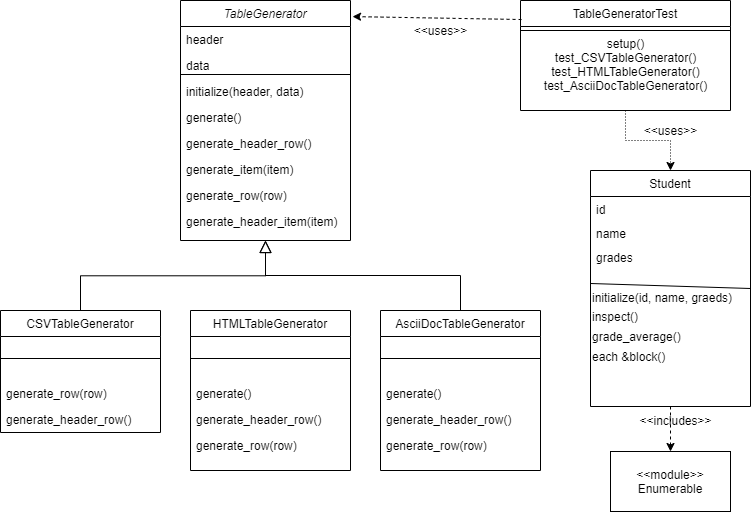

The diagram above was exported from draw.io. Its source (the exported page's mxGraphModel, read from the mxfile embedded in the PNG):
<mxGraphModel dx="1483" dy="829" grid="1" gridSize="10" guides="1" tooltips="1" connect="1" arrows="1" fold="1" page="1" pageScale="1" pageWidth="827" pageHeight="1169" math="0" shadow="0">
  <root>
    <mxCell id="0" />
    <mxCell id="1" parent="0" />
    <mxCell id="r_un3wdM_MYxPNOT9dtR-1" value="TableGenerator" style="swimlane;fontStyle=2;align=center;verticalAlign=top;childLayout=stackLayout;horizontal=1;startSize=26;horizontalStack=0;resizeParent=1;resizeLast=0;collapsible=1;marginBottom=0;rounded=0;shadow=0;strokeWidth=1;" parent="1" vertex="1">
      <mxGeometry x="220" y="50" width="170" height="240" as="geometry">
        <mxRectangle x="230" y="140" width="160" height="26" as="alternateBounds" />
      </mxGeometry>
    </mxCell>
    <mxCell id="r_un3wdM_MYxPNOT9dtR-2" value="header" style="text;align=left;verticalAlign=top;spacingLeft=4;spacingRight=4;overflow=hidden;rotatable=0;points=[[0,0.5],[1,0.5]];portConstraint=eastwest;" parent="r_un3wdM_MYxPNOT9dtR-1" vertex="1">
      <mxGeometry y="26" width="170" height="26" as="geometry" />
    </mxCell>
    <mxCell id="r_un3wdM_MYxPNOT9dtR-3" value="data" style="text;align=left;verticalAlign=top;spacingLeft=4;spacingRight=4;overflow=hidden;rotatable=0;points=[[0,0.5],[1,0.5]];portConstraint=eastwest;rounded=0;shadow=0;html=0;" parent="r_un3wdM_MYxPNOT9dtR-1" vertex="1">
      <mxGeometry y="52" width="170" height="18" as="geometry" />
    </mxCell>
    <mxCell id="r_un3wdM_MYxPNOT9dtR-4" value="" style="line;html=1;strokeWidth=1;align=left;verticalAlign=middle;spacingTop=-1;spacingLeft=3;spacingRight=3;rotatable=0;labelPosition=right;points=[];portConstraint=eastwest;" parent="r_un3wdM_MYxPNOT9dtR-1" vertex="1">
      <mxGeometry y="70" width="170" height="8" as="geometry" />
    </mxCell>
    <mxCell id="r_un3wdM_MYxPNOT9dtR-5" value="initialize(header, data)" style="text;align=left;verticalAlign=top;spacingLeft=4;spacingRight=4;overflow=hidden;rotatable=0;points=[[0,0.5],[1,0.5]];portConstraint=eastwest;" parent="r_un3wdM_MYxPNOT9dtR-1" vertex="1">
      <mxGeometry y="78" width="170" height="26" as="geometry" />
    </mxCell>
    <mxCell id="r_un3wdM_MYxPNOT9dtR-6" value="generate()&#10;&#10;" style="text;align=left;verticalAlign=top;spacingLeft=4;spacingRight=4;overflow=hidden;rotatable=0;points=[[0,0.5],[1,0.5]];portConstraint=eastwest;" parent="r_un3wdM_MYxPNOT9dtR-1" vertex="1">
      <mxGeometry y="104" width="170" height="26" as="geometry" />
    </mxCell>
    <mxCell id="r_un3wdM_MYxPNOT9dtR-7" value="generate_header_row()&#10;&#10;" style="text;align=left;verticalAlign=top;spacingLeft=4;spacingRight=4;overflow=hidden;rotatable=0;points=[[0,0.5],[1,0.5]];portConstraint=eastwest;" parent="r_un3wdM_MYxPNOT9dtR-1" vertex="1">
      <mxGeometry y="130" width="170" height="26" as="geometry" />
    </mxCell>
    <mxCell id="r_un3wdM_MYxPNOT9dtR-34" value="generate_item(item)&#10;&#10;" style="text;align=left;verticalAlign=top;spacingLeft=4;spacingRight=4;overflow=hidden;rotatable=0;points=[[0,0.5],[1,0.5]];portConstraint=eastwest;" parent="r_un3wdM_MYxPNOT9dtR-1" vertex="1">
      <mxGeometry y="156" width="170" height="26" as="geometry" />
    </mxCell>
    <mxCell id="r_un3wdM_MYxPNOT9dtR-35" value="generate_row(row)&#10;" style="text;align=left;verticalAlign=top;spacingLeft=4;spacingRight=4;overflow=hidden;rotatable=0;points=[[0,0.5],[1,0.5]];portConstraint=eastwest;" parent="r_un3wdM_MYxPNOT9dtR-1" vertex="1">
      <mxGeometry y="182" width="170" height="26" as="geometry" />
    </mxCell>
    <mxCell id="r_un3wdM_MYxPNOT9dtR-36" value="generate_header_item(item)&#10;" style="text;align=left;verticalAlign=top;spacingLeft=4;spacingRight=4;overflow=hidden;rotatable=0;points=[[0,0.5],[1,0.5]];portConstraint=eastwest;" parent="r_un3wdM_MYxPNOT9dtR-1" vertex="1">
      <mxGeometry y="208" width="170" height="26" as="geometry" />
    </mxCell>
    <mxCell id="r_un3wdM_MYxPNOT9dtR-8" value="CSVTableGenerator" style="swimlane;fontStyle=0;align=center;verticalAlign=top;childLayout=stackLayout;horizontal=1;startSize=26;horizontalStack=0;resizeParent=1;resizeLast=0;collapsible=1;marginBottom=0;rounded=0;shadow=0;strokeWidth=1;" parent="1" vertex="1">
      <mxGeometry x="40" y="360" width="160" height="122" as="geometry">
        <mxRectangle x="130" y="380" width="160" height="26" as="alternateBounds" />
      </mxGeometry>
    </mxCell>
    <mxCell id="r_un3wdM_MYxPNOT9dtR-11" value="" style="line;html=1;strokeWidth=1;align=left;verticalAlign=middle;spacingTop=-1;spacingLeft=3;spacingRight=3;rotatable=0;labelPosition=right;points=[];portConstraint=eastwest;" parent="r_un3wdM_MYxPNOT9dtR-8" vertex="1">
      <mxGeometry y="26" width="160" height="44" as="geometry" />
    </mxCell>
    <mxCell id="QmTLpMdnPNlkKu_5MiFl-10" value="generate_row(row)&#10;" style="text;align=left;verticalAlign=top;spacingLeft=4;spacingRight=4;overflow=hidden;rotatable=0;points=[[0,0.5],[1,0.5]];portConstraint=eastwest;" vertex="1" parent="r_un3wdM_MYxPNOT9dtR-8">
      <mxGeometry y="70" width="160" height="26" as="geometry" />
    </mxCell>
    <mxCell id="QmTLpMdnPNlkKu_5MiFl-11" value="generate_header_row()&#10;&#10;" style="text;align=left;verticalAlign=top;spacingLeft=4;spacingRight=4;overflow=hidden;rotatable=0;points=[[0,0.5],[1,0.5]];portConstraint=eastwest;" vertex="1" parent="r_un3wdM_MYxPNOT9dtR-8">
      <mxGeometry y="96" width="160" height="26" as="geometry" />
    </mxCell>
    <mxCell id="r_un3wdM_MYxPNOT9dtR-14" value="" style="endArrow=block;endSize=10;endFill=0;shadow=0;strokeWidth=1;rounded=0;edgeStyle=elbowEdgeStyle;elbow=vertical;" parent="1" source="r_un3wdM_MYxPNOT9dtR-8" target="r_un3wdM_MYxPNOT9dtR-1" edge="1">
      <mxGeometry width="160" relative="1" as="geometry">
        <mxPoint x="200" y="203" as="sourcePoint" />
        <mxPoint x="200" y="203" as="targetPoint" />
      </mxGeometry>
    </mxCell>
    <mxCell id="r_un3wdM_MYxPNOT9dtR-18" value="" style="endArrow=block;endSize=10;endFill=0;shadow=0;strokeWidth=1;rounded=0;edgeStyle=elbowEdgeStyle;elbow=vertical;exitX=0.5;exitY=0;exitDx=0;exitDy=0;" parent="1" target="r_un3wdM_MYxPNOT9dtR-1" edge="1">
      <mxGeometry width="160" relative="1" as="geometry">
        <mxPoint x="500" y="360" as="sourcePoint" />
        <mxPoint x="310" y="271" as="targetPoint" />
        <Array as="points">
          <mxPoint x="400" y="325" />
        </Array>
      </mxGeometry>
    </mxCell>
    <mxCell id="r_un3wdM_MYxPNOT9dtR-19" value="Student" style="swimlane;fontStyle=0;align=center;verticalAlign=top;childLayout=stackLayout;horizontal=1;startSize=26;horizontalStack=0;resizeParent=1;resizeLast=0;collapsible=1;marginBottom=0;rounded=0;shadow=0;strokeWidth=1;" parent="1" vertex="1">
      <mxGeometry x="630" y="220" width="160" height="236" as="geometry">
        <mxRectangle x="130" y="380" width="160" height="26" as="alternateBounds" />
      </mxGeometry>
    </mxCell>
    <mxCell id="r_un3wdM_MYxPNOT9dtR-21" value="id&#10;" style="text;align=left;verticalAlign=top;spacingLeft=4;spacingRight=4;overflow=hidden;rotatable=0;points=[[0,0.5],[1,0.5]];portConstraint=eastwest;rounded=0;shadow=0;html=0;" parent="r_un3wdM_MYxPNOT9dtR-19" vertex="1">
      <mxGeometry y="26" width="160" height="24" as="geometry" />
    </mxCell>
    <mxCell id="r_un3wdM_MYxPNOT9dtR-59" value="name" style="text;align=left;verticalAlign=top;spacingLeft=4;spacingRight=4;overflow=hidden;rotatable=0;points=[[0,0.5],[1,0.5]];portConstraint=eastwest;rounded=0;shadow=0;html=0;" parent="r_un3wdM_MYxPNOT9dtR-19" vertex="1">
      <mxGeometry y="50" width="160" height="24" as="geometry" />
    </mxCell>
    <mxCell id="r_un3wdM_MYxPNOT9dtR-60" value="grades" style="text;align=left;verticalAlign=top;spacingLeft=4;spacingRight=4;overflow=hidden;rotatable=0;points=[[0,0.5],[1,0.5]];portConstraint=eastwest;rounded=0;shadow=0;html=0;" parent="r_un3wdM_MYxPNOT9dtR-19" vertex="1">
      <mxGeometry y="74" width="160" height="24" as="geometry" />
    </mxCell>
    <mxCell id="r_un3wdM_MYxPNOT9dtR-62" value="" style="endArrow=none;html=1;entryX=1;entryY=0.5;entryDx=0;entryDy=0;" parent="r_un3wdM_MYxPNOT9dtR-19" target="r_un3wdM_MYxPNOT9dtR-19" edge="1">
      <mxGeometry width="50" height="50" relative="1" as="geometry">
        <mxPoint y="113" as="sourcePoint" />
        <mxPoint x="50" y="74" as="targetPoint" />
      </mxGeometry>
    </mxCell>
    <mxCell id="r_un3wdM_MYxPNOT9dtR-63" value="&lt;br&gt;" style="text;html=1;align=center;verticalAlign=middle;resizable=0;points=[];autosize=1;" parent="r_un3wdM_MYxPNOT9dtR-19" vertex="1">
      <mxGeometry y="98" width="160" height="20" as="geometry" />
    </mxCell>
    <mxCell id="r_un3wdM_MYxPNOT9dtR-65" value="initialize(id, name, graeds)" style="text;html=1;strokeColor=none;fillColor=none;align=left;verticalAlign=middle;whiteSpace=wrap;rounded=0;" parent="r_un3wdM_MYxPNOT9dtR-19" vertex="1">
      <mxGeometry y="118" width="160" height="18" as="geometry" />
    </mxCell>
    <mxCell id="r_un3wdM_MYxPNOT9dtR-66" value="inspect()" style="text;html=1;align=left;verticalAlign=middle;resizable=0;points=[];autosize=1;" parent="r_un3wdM_MYxPNOT9dtR-19" vertex="1">
      <mxGeometry y="136" width="160" height="20" as="geometry" />
    </mxCell>
    <mxCell id="r_un3wdM_MYxPNOT9dtR-68" value="grade_average()" style="text;html=1;align=left;verticalAlign=middle;resizable=0;points=[];autosize=1;" parent="r_un3wdM_MYxPNOT9dtR-19" vertex="1">
      <mxGeometry y="156" width="160" height="20" as="geometry" />
    </mxCell>
    <mxCell id="r_un3wdM_MYxPNOT9dtR-69" value="each &amp;amp;block()" style="text;html=1;align=left;verticalAlign=middle;resizable=0;points=[];autosize=1;" parent="r_un3wdM_MYxPNOT9dtR-19" vertex="1">
      <mxGeometry y="176" width="160" height="20" as="geometry" />
    </mxCell>
    <mxCell id="r_un3wdM_MYxPNOT9dtR-64" value="&lt;span style=&quot;color: rgba(0 , 0 , 0 , 0) ; font-family: monospace ; font-size: 0px&quot;&gt;ded&lt;/span&gt;" style="text;html=1;align=center;verticalAlign=middle;resizable=0;points=[];autosize=1;" parent="r_un3wdM_MYxPNOT9dtR-19" vertex="1">
      <mxGeometry y="196" width="160" height="20" as="geometry" />
    </mxCell>
    <mxCell id="r_un3wdM_MYxPNOT9dtR-77" style="edgeStyle=orthogonalEdgeStyle;rounded=0;orthogonalLoop=1;jettySize=auto;html=1;exitX=0.5;exitY=1;exitDx=0;exitDy=0;entryX=0.5;entryY=0;entryDx=0;entryDy=0;dashed=1;dashPattern=1 2;" parent="1" source="r_un3wdM_MYxPNOT9dtR-28" target="r_un3wdM_MYxPNOT9dtR-19" edge="1">
      <mxGeometry relative="1" as="geometry" />
    </mxCell>
    <mxCell id="r_un3wdM_MYxPNOT9dtR-28" value="TableGeneratorTest" style="swimlane;fontStyle=0;align=center;verticalAlign=top;childLayout=stackLayout;horizontal=1;startSize=26;horizontalStack=0;resizeParent=1;resizeLast=0;collapsible=1;marginBottom=0;rounded=0;shadow=0;strokeWidth=1;" parent="1" vertex="1">
      <mxGeometry x="560" y="50" width="210" height="110" as="geometry">
        <mxRectangle x="130" y="380" width="160" height="26" as="alternateBounds" />
      </mxGeometry>
    </mxCell>
    <mxCell id="r_un3wdM_MYxPNOT9dtR-31" value="" style="line;html=1;strokeWidth=1;align=left;verticalAlign=middle;spacingTop=-1;spacingLeft=3;spacingRight=3;rotatable=0;labelPosition=right;points=[];portConstraint=eastwest;" parent="r_un3wdM_MYxPNOT9dtR-28" vertex="1">
      <mxGeometry y="26" width="210" height="8" as="geometry" />
    </mxCell>
    <mxCell id="SfK52LJEUZBJFqyVuGVd-13" value="&lt;div&gt;setup()&lt;/div&gt;&lt;div&gt;test_CSVTableGenerator()&lt;/div&gt;&lt;div&gt;test_HTMLTableGenerator()&lt;/div&gt;&lt;div&gt;test_AsciiDocTableGenerator()&lt;br&gt;&lt;/div&gt;" style="text;html=1;align=center;verticalAlign=middle;resizable=0;points=[];autosize=1;" parent="r_un3wdM_MYxPNOT9dtR-28" vertex="1">
      <mxGeometry y="34" width="210" height="60" as="geometry" />
    </mxCell>
    <mxCell id="r_un3wdM_MYxPNOT9dtR-43" value="HTMLTableGenerator" style="swimlane;fontStyle=0;align=center;verticalAlign=top;childLayout=stackLayout;horizontal=1;startSize=26;horizontalStack=0;resizeParent=1;resizeLast=0;collapsible=1;marginBottom=0;rounded=0;shadow=0;strokeWidth=1;" parent="1" vertex="1">
      <mxGeometry x="230" y="360" width="160" height="160" as="geometry">
        <mxRectangle x="130" y="380" width="160" height="26" as="alternateBounds" />
      </mxGeometry>
    </mxCell>
    <mxCell id="r_un3wdM_MYxPNOT9dtR-44" value="" style="line;html=1;strokeWidth=1;align=left;verticalAlign=middle;spacingTop=-1;spacingLeft=3;spacingRight=3;rotatable=0;labelPosition=right;points=[];portConstraint=eastwest;" parent="r_un3wdM_MYxPNOT9dtR-43" vertex="1">
      <mxGeometry y="26" width="160" height="44" as="geometry" />
    </mxCell>
    <mxCell id="QmTLpMdnPNlkKu_5MiFl-1" value="generate()&#10;&#10;" style="text;align=left;verticalAlign=top;spacingLeft=4;spacingRight=4;overflow=hidden;rotatable=0;points=[[0,0.5],[1,0.5]];portConstraint=eastwest;" vertex="1" parent="r_un3wdM_MYxPNOT9dtR-43">
      <mxGeometry y="70" width="160" height="26" as="geometry" />
    </mxCell>
    <mxCell id="QmTLpMdnPNlkKu_5MiFl-3" value="generate_header_row()&#10;&#10;" style="text;align=left;verticalAlign=top;spacingLeft=4;spacingRight=4;overflow=hidden;rotatable=0;points=[[0,0.5],[1,0.5]];portConstraint=eastwest;" vertex="1" parent="r_un3wdM_MYxPNOT9dtR-43">
      <mxGeometry y="96" width="160" height="26" as="geometry" />
    </mxCell>
    <mxCell id="QmTLpMdnPNlkKu_5MiFl-4" value="generate_row(row)&#10;" style="text;align=left;verticalAlign=top;spacingLeft=4;spacingRight=4;overflow=hidden;rotatable=0;points=[[0,0.5],[1,0.5]];portConstraint=eastwest;" vertex="1" parent="r_un3wdM_MYxPNOT9dtR-43">
      <mxGeometry y="122" width="160" height="26" as="geometry" />
    </mxCell>
    <mxCell id="SfK52LJEUZBJFqyVuGVd-9" value="&lt;div&gt;&amp;lt;&amp;lt;module&amp;gt;&amp;gt;&lt;/div&gt;&lt;div&gt;Enumerable&lt;br&gt;&lt;/div&gt;" style="rounded=0;whiteSpace=wrap;html=1;" parent="1" vertex="1">
      <mxGeometry x="650" y="501" width="120" height="60" as="geometry" />
    </mxCell>
    <mxCell id="SfK52LJEUZBJFqyVuGVd-10" value="&amp;lt;&amp;lt;includes&amp;gt;&amp;gt;" style="text;html=1;align=center;verticalAlign=middle;resizable=0;points=[];autosize=1;" parent="1" vertex="1">
      <mxGeometry x="660" y="460" width="110" height="20" as="geometry" />
    </mxCell>
    <mxCell id="SfK52LJEUZBJFqyVuGVd-15" value="&amp;lt;&amp;lt;uses&amp;gt;&amp;gt;" style="text;html=1;align=center;verticalAlign=middle;resizable=0;points=[];autosize=1;" parent="1" vertex="1">
      <mxGeometry x="440" y="70" width="80" height="20" as="geometry" />
    </mxCell>
    <mxCell id="SfK52LJEUZBJFqyVuGVd-16" value="" style="endArrow=classic;html=1;dashed=1;exitX=0.005;exitY=0.173;exitDx=0;exitDy=0;exitPerimeter=0;entryX=1.012;entryY=0.067;entryDx=0;entryDy=0;entryPerimeter=0;" parent="1" source="r_un3wdM_MYxPNOT9dtR-28" target="r_un3wdM_MYxPNOT9dtR-1" edge="1">
      <mxGeometry width="50" height="50" relative="1" as="geometry">
        <mxPoint x="450" y="170" as="sourcePoint" />
        <mxPoint x="500" y="120" as="targetPoint" />
      </mxGeometry>
    </mxCell>
    <mxCell id="SfK52LJEUZBJFqyVuGVd-18" value="" style="endArrow=classic;html=1;dashed=1;exitX=0.5;exitY=1;exitDx=0;exitDy=0;entryX=0.5;entryY=0;entryDx=0;entryDy=0;" parent="1" source="r_un3wdM_MYxPNOT9dtR-19" target="SfK52LJEUZBJFqyVuGVd-9" edge="1">
      <mxGeometry width="50" height="50" relative="1" as="geometry">
        <mxPoint x="400" y="500" as="sourcePoint" />
        <mxPoint x="710" y="539" as="targetPoint" />
      </mxGeometry>
    </mxCell>
    <mxCell id="r_un3wdM_MYxPNOT9dtR-75" value="&amp;lt;&amp;lt;uses&amp;gt;&amp;gt;" style="text;html=1;align=center;verticalAlign=middle;resizable=0;points=[];autosize=1;" parent="1" vertex="1">
      <mxGeometry x="670" y="170" width="80" height="20" as="geometry" />
    </mxCell>
    <mxCell id="QmTLpMdnPNlkKu_5MiFl-5" value="AsciiDocTableGenerator" style="swimlane;fontStyle=0;align=center;verticalAlign=top;childLayout=stackLayout;horizontal=1;startSize=26;horizontalStack=0;resizeParent=1;resizeLast=0;collapsible=1;marginBottom=0;rounded=0;shadow=0;strokeWidth=1;" vertex="1" parent="1">
      <mxGeometry x="420" y="360" width="160" height="160" as="geometry">
        <mxRectangle x="130" y="380" width="160" height="26" as="alternateBounds" />
      </mxGeometry>
    </mxCell>
    <mxCell id="QmTLpMdnPNlkKu_5MiFl-6" value="" style="line;html=1;strokeWidth=1;align=left;verticalAlign=middle;spacingTop=-1;spacingLeft=3;spacingRight=3;rotatable=0;labelPosition=right;points=[];portConstraint=eastwest;" vertex="1" parent="QmTLpMdnPNlkKu_5MiFl-5">
      <mxGeometry y="26" width="160" height="44" as="geometry" />
    </mxCell>
    <mxCell id="QmTLpMdnPNlkKu_5MiFl-7" value="generate()&#10;&#10;" style="text;align=left;verticalAlign=top;spacingLeft=4;spacingRight=4;overflow=hidden;rotatable=0;points=[[0,0.5],[1,0.5]];portConstraint=eastwest;" vertex="1" parent="QmTLpMdnPNlkKu_5MiFl-5">
      <mxGeometry y="70" width="160" height="26" as="geometry" />
    </mxCell>
    <mxCell id="QmTLpMdnPNlkKu_5MiFl-8" value="generate_header_row()&#10;&#10;" style="text;align=left;verticalAlign=top;spacingLeft=4;spacingRight=4;overflow=hidden;rotatable=0;points=[[0,0.5],[1,0.5]];portConstraint=eastwest;" vertex="1" parent="QmTLpMdnPNlkKu_5MiFl-5">
      <mxGeometry y="96" width="160" height="26" as="geometry" />
    </mxCell>
    <mxCell id="QmTLpMdnPNlkKu_5MiFl-9" value="generate_row(row)&#10;" style="text;align=left;verticalAlign=top;spacingLeft=4;spacingRight=4;overflow=hidden;rotatable=0;points=[[0,0.5],[1,0.5]];portConstraint=eastwest;" vertex="1" parent="QmTLpMdnPNlkKu_5MiFl-5">
      <mxGeometry y="122" width="160" height="26" as="geometry" />
    </mxCell>
  </root>
</mxGraphModel>